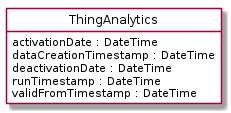

The diagram above was rendered by PlantUML. Its source (embedded in the PNG):
@startuml
hide circle
hide methods
hide stereotype
show <<Enumeration>> stereotype
skinparam class {
   BackgroundColor<<Enumeration>> #E6F5F7
   BackgroundColor<<Ref>> #FFFFE0
   BackgroundColor<<Pivot>> #FFFFFFF
   BackgroundColor<<SimpleType>> #E2F0DA
   BackgroundColor #FCF2E3
}

class ThingAnalytics <<Pivot>> {
    activationDate : DateTime
    dataCreationTimestamp : DateTime
    deactivationDate : DateTime
    runTimestamp : DateTime
    validFromTimestamp : DateTime
}


@enduml